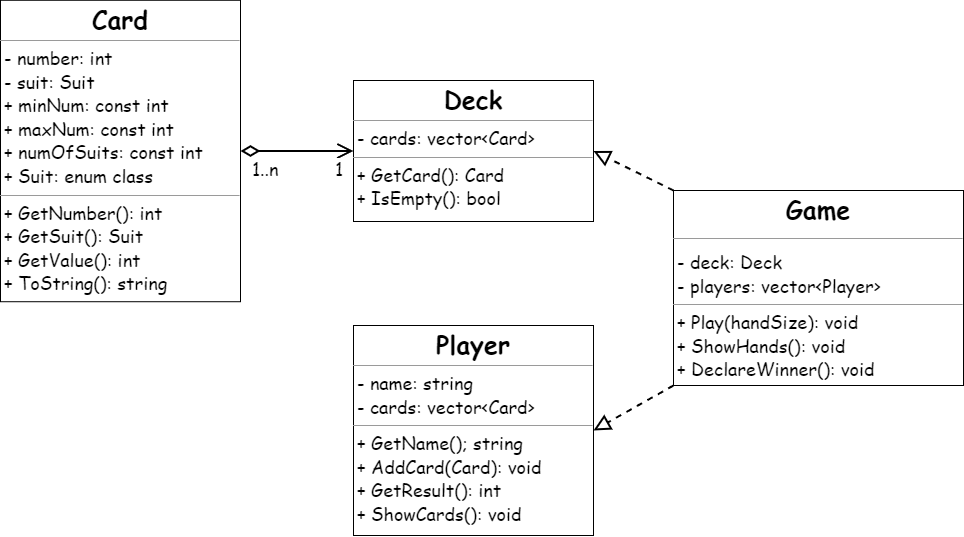

The diagram above was exported from draw.io. Its source (the exported page's mxGraphModel, read from the mxfile embedded in the PNG):
<mxGraphModel dx="857" dy="614" grid="0" gridSize="10" guides="1" tooltips="1" connect="1" arrows="1" fold="1" page="1" pageScale="1" pageWidth="4681" pageHeight="3300" background="#ffffff" math="0" shadow="0">
  <root>
    <mxCell id="0" />
    <mxCell id="1" parent="0" />
    <mxCell id="2" value="&lt;p style=&quot;margin:0px;margin-top:4px;text-align:center;&quot;&gt;&lt;b&gt;&lt;font style=&quot;font-size: 25px;&quot; face=&quot;Comic Sans MS&quot;&gt;Card&lt;/font&gt;&lt;/b&gt;&lt;/p&gt;&lt;hr size=&quot;1&quot;&gt;&lt;p style=&quot;margin: 0px 0px 0px 4px; font-size: 18px;&quot;&gt;&lt;font style=&quot;font-size: 18px;&quot; face=&quot;Comic Sans MS&quot;&gt;- number: int&lt;/font&gt;&lt;/p&gt;&lt;p style=&quot;margin: 0px 0px 0px 4px; font-size: 18px;&quot;&gt;&lt;font style=&quot;font-size: 18px;&quot; face=&quot;Comic Sans MS&quot;&gt;- suit: Suit&lt;/font&gt;&lt;/p&gt;&lt;p style=&quot;margin: 0px 0px 0px 4px; font-size: 18px;&quot;&gt;&lt;font style=&quot;font-size: 18px;&quot; face=&quot;Comic Sans MS&quot;&gt;+ minNum: const int&lt;/font&gt;&lt;/p&gt;&lt;p style=&quot;margin: 0px 0px 0px 4px; font-size: 18px;&quot;&gt;&lt;font style=&quot;font-size: 18px;&quot; face=&quot;Comic Sans MS&quot;&gt;+ maxNum: const int&lt;/font&gt;&lt;/p&gt;&lt;p style=&quot;margin: 0px 0px 0px 4px; font-size: 18px;&quot;&gt;&lt;font style=&quot;font-size: 18px;&quot; face=&quot;Comic Sans MS&quot;&gt;+ numOfSuits: const int&lt;/font&gt;&lt;/p&gt;&lt;p style=&quot;margin: 0px 0px 0px 4px; font-size: 18px;&quot;&gt;&lt;font style=&quot;font-size: 18px;&quot; face=&quot;Comic Sans MS&quot;&gt;+ Suit: enum class&lt;/font&gt;&lt;/p&gt;&lt;hr size=&quot;1&quot;&gt;&lt;p style=&quot;margin: 0px 0px 0px 4px; font-size: 18px;&quot;&gt;&lt;font face=&quot;Comic Sans MS&quot; style=&quot;font-size: 18px;&quot;&gt;+ GetNumber(): int&lt;/font&gt;&lt;/p&gt;&lt;p style=&quot;margin: 0px 0px 0px 4px; font-size: 18px;&quot;&gt;&lt;font face=&quot;Comic Sans MS&quot; style=&quot;font-size: 18px;&quot;&gt;+ GetSuit(): Suit&lt;/font&gt;&lt;/p&gt;&lt;p style=&quot;margin: 0px 0px 0px 4px; font-size: 18px;&quot;&gt;&lt;font style=&quot;font-size: 18px;&quot; face=&quot;Comic Sans MS&quot;&gt;+ GetValue(): int&lt;/font&gt;&lt;/p&gt;&lt;p style=&quot;margin: 0px 0px 0px 4px; font-size: 18px;&quot;&gt;&lt;font style=&quot;font-size: 18px;&quot; face=&quot;Comic Sans MS&quot;&gt;+ ToString(): string&lt;/font&gt;&lt;/p&gt;" style="verticalAlign=top;align=left;overflow=fill;fontSize=12;fontFamily=Helvetica;html=1;" parent="1" vertex="1">
      <mxGeometry x="527" y="164.78" width="240" height="301.44" as="geometry" />
    </mxCell>
    <mxCell id="3" value="&lt;p style=&quot;margin:0px;margin-top:4px;text-align:center;&quot;&gt;&lt;b&gt;&lt;font style=&quot;font-size: 25px;&quot; face=&quot;Comic Sans MS&quot;&gt;Deck&lt;/font&gt;&lt;/b&gt;&lt;/p&gt;&lt;hr size=&quot;1&quot;&gt;&lt;p style=&quot;margin: 0px 0px 0px 4px; font-size: 18px;&quot;&gt;&lt;font style=&quot;font-size: 18px;&quot; face=&quot;Comic Sans MS&quot;&gt;- cards: vector&amp;lt;Card&amp;gt;&lt;/font&gt;&lt;/p&gt;&lt;hr size=&quot;1&quot;&gt;&lt;p style=&quot;margin: 0px 0px 0px 4px; font-size: 18px;&quot;&gt;&lt;font face=&quot;Comic Sans MS&quot; style=&quot;font-size: 18px;&quot;&gt;+ GetCard(): Card&lt;/font&gt;&lt;/p&gt;&lt;p style=&quot;margin: 0px 0px 0px 4px; font-size: 18px;&quot;&gt;&lt;font face=&quot;Comic Sans MS&quot; style=&quot;font-size: 18px;&quot;&gt;+ IsEmpty(): bool&lt;/font&gt;&lt;/p&gt;&lt;p style=&quot;margin: 0px 0px 0px 4px; font-size: 18px;&quot;&gt;&lt;font face=&quot;Comic Sans MS&quot; style=&quot;font-size: 18px;&quot;&gt;&lt;br&gt;&lt;/font&gt;&lt;/p&gt;" style="verticalAlign=top;align=left;overflow=fill;fontSize=12;fontFamily=Helvetica;html=1;" parent="1" vertex="1">
      <mxGeometry x="880" y="245" width="240" height="141" as="geometry" />
    </mxCell>
    <mxCell id="5" value="" style="endArrow=open;html=1;endSize=12;startArrow=diamondThin;startSize=14;startFill=0;edgeStyle=orthogonalEdgeStyle;strokeWidth=2;fontFamily=Comic Sans MS;fontSize=18;exitX=1;exitY=0.5;exitDx=0;exitDy=0;entryX=0;entryY=0.5;entryDx=0;entryDy=0;" parent="1" source="2" target="3" edge="1">
      <mxGeometry relative="1" as="geometry">
        <mxPoint x="780" y="310" as="sourcePoint" />
        <mxPoint x="940" y="310" as="targetPoint" />
      </mxGeometry>
    </mxCell>
    <mxCell id="6" value="1..n" style="edgeLabel;resizable=0;html=1;align=left;verticalAlign=top;fontFamily=Comic Sans MS;fontSize=18;" parent="5" connectable="0" vertex="1">
      <mxGeometry x="-1" relative="1" as="geometry">
        <mxPoint x="10" as="offset" />
      </mxGeometry>
    </mxCell>
    <mxCell id="7" value="1" style="edgeLabel;resizable=0;html=1;align=right;verticalAlign=top;fontFamily=Comic Sans MS;fontSize=18;" parent="5" connectable="0" vertex="1">
      <mxGeometry x="1" relative="1" as="geometry">
        <mxPoint x="-10" as="offset" />
      </mxGeometry>
    </mxCell>
    <mxCell id="10" value="&lt;p style=&quot;margin: 4px 0px 0px; text-align: center; font-size: 25px;&quot;&gt;&lt;font style=&quot;font-size: 25px;&quot; face=&quot;Comic Sans MS&quot;&gt;&lt;b style=&quot;&quot;&gt;Game&lt;/b&gt;&lt;/font&gt;&lt;/p&gt;&lt;hr style=&quot;font-size: 25px;&quot; size=&quot;1&quot;&gt;&lt;p style=&quot;margin: 0px 0px 0px 4px; font-size: 18px;&quot;&gt;&lt;font style=&quot;font-size: 18px;&quot; face=&quot;Comic Sans MS&quot;&gt;- deck: Deck&lt;br&gt;- players: vector&amp;lt;Player&amp;gt;&lt;/font&gt;&lt;/p&gt;&lt;hr size=&quot;1&quot;&gt;&lt;p style=&quot;margin: 0px 0px 0px 4px; font-size: 18px;&quot;&gt;&lt;font style=&quot;font-size: 18px;&quot; face=&quot;Comic Sans MS&quot;&gt;+ Play(handSize): void&lt;br&gt;+ ShowHands(): void&lt;/font&gt;&lt;/p&gt;&lt;p style=&quot;margin: 0px 0px 0px 4px; font-size: 18px;&quot;&gt;&lt;font style=&quot;font-size: 18px;&quot; face=&quot;Comic Sans MS&quot;&gt;+ DeclareWinner(): void&lt;/font&gt;&lt;/p&gt;" style="verticalAlign=top;align=left;overflow=fill;fontSize=12;fontFamily=Helvetica;html=1;" parent="1" vertex="1">
      <mxGeometry x="1200" y="355" width="290" height="195" as="geometry" />
    </mxCell>
    <mxCell id="11" value="" style="endArrow=block;dashed=1;endFill=0;endSize=12;html=1;strokeWidth=2;fontFamily=Comic Sans MS;fontSize=18;exitX=0;exitY=0;exitDx=0;exitDy=0;entryX=1;entryY=0.5;entryDx=0;entryDy=0;" parent="1" source="10" target="3" edge="1">
      <mxGeometry width="160" relative="1" as="geometry">
        <mxPoint x="1090" y="440" as="sourcePoint" />
        <mxPoint x="1240" y="300" as="targetPoint" />
      </mxGeometry>
    </mxCell>
    <mxCell id="12" value="&lt;p style=&quot;margin:0px;margin-top:4px;text-align:center;&quot;&gt;&lt;b&gt;&lt;font style=&quot;font-size: 25px;&quot; face=&quot;Comic Sans MS&quot;&gt;Player&lt;/font&gt;&lt;/b&gt;&lt;/p&gt;&lt;hr size=&quot;1&quot;&gt;&lt;p style=&quot;margin: 0px 0px 0px 4px; font-size: 18px;&quot;&gt;&lt;font style=&quot;font-size: 18px;&quot; face=&quot;Comic Sans MS&quot;&gt;- name: string&lt;/font&gt;&lt;/p&gt;&lt;p style=&quot;margin: 0px 0px 0px 4px; font-size: 18px;&quot;&gt;&lt;font style=&quot;font-size: 18px;&quot; face=&quot;Comic Sans MS&quot;&gt;- cards: vector&amp;lt;Card&amp;gt;&lt;/font&gt;&lt;/p&gt;&lt;hr size=&quot;1&quot;&gt;&lt;p style=&quot;margin: 0px 0px 0px 4px; font-size: 18px;&quot;&gt;&lt;font face=&quot;Comic Sans MS&quot; style=&quot;font-size: 18px;&quot;&gt;+ GetName(); string&lt;/font&gt;&lt;/p&gt;&lt;p style=&quot;margin: 0px 0px 0px 4px; font-size: 18px;&quot;&gt;&lt;font face=&quot;Comic Sans MS&quot; style=&quot;font-size: 18px;&quot;&gt;+ AddCard(Card): void&lt;/font&gt;&lt;/p&gt;&lt;p style=&quot;margin: 0px 0px 0px 4px; font-size: 18px;&quot;&gt;&lt;font face=&quot;Comic Sans MS&quot; style=&quot;font-size: 18px;&quot;&gt;+ GetResult(): int&lt;/font&gt;&lt;/p&gt;&lt;p style=&quot;margin: 0px 0px 0px 4px; font-size: 18px;&quot;&gt;&lt;font style=&quot;font-size: 18px;&quot; face=&quot;Comic Sans MS&quot;&gt;+ ShowCards(): void&lt;/font&gt;&lt;/p&gt;" style="verticalAlign=top;align=left;overflow=fill;fontSize=12;fontFamily=Helvetica;html=1;" parent="1" vertex="1">
      <mxGeometry x="880" y="490" width="240" height="210" as="geometry" />
    </mxCell>
    <mxCell id="13" value="" style="endArrow=block;dashed=1;endFill=0;endSize=12;html=1;strokeWidth=2;fontFamily=Comic Sans MS;fontSize=18;exitX=0;exitY=1;exitDx=0;exitDy=0;entryX=1;entryY=0.5;entryDx=0;entryDy=0;" parent="1" source="10" target="12" edge="1">
      <mxGeometry width="160" relative="1" as="geometry">
        <mxPoint x="1190" y="625" as="sourcePoint" />
        <mxPoint x="1100" y="630" as="targetPoint" />
      </mxGeometry>
    </mxCell>
  </root>
</mxGraphModel>